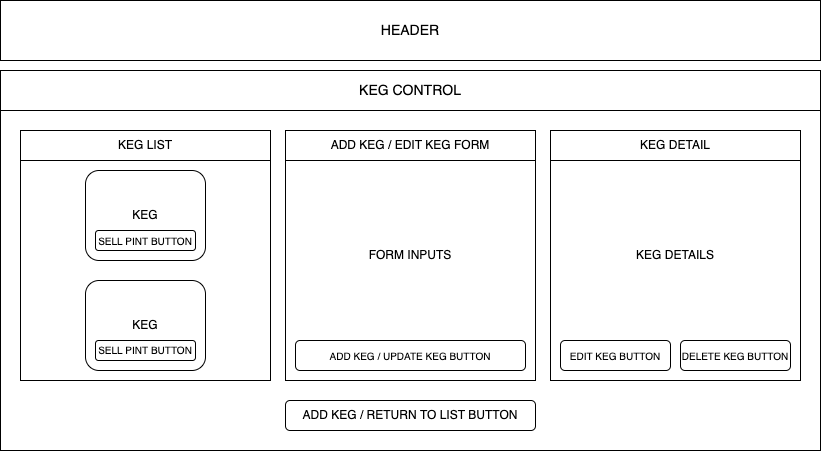

The diagram above was exported from draw.io. Its source (the exported page's mxGraphModel, read from the mxfile embedded in the PNG):
<mxGraphModel dx="1426" dy="674" grid="1" gridSize="10" guides="1" tooltips="1" connect="1" arrows="1" fold="1" page="1" pageScale="1" pageWidth="850" pageHeight="1100" math="0" shadow="0">
  <root>
    <mxCell id="0" />
    <mxCell id="1" parent="0" />
    <mxCell id="g8UT7c5kHLNeQYlBmfgH-1" value="" style="rounded=0;whiteSpace=wrap;html=1;" vertex="1" parent="1">
      <mxGeometry x="10" y="80" width="820" height="380" as="geometry" />
    </mxCell>
    <mxCell id="g8UT7c5kHLNeQYlBmfgH-2" value="&lt;font style=&quot;font-size: 14px&quot;&gt;HEADER&lt;/font&gt;" style="rounded=0;whiteSpace=wrap;html=1;" vertex="1" parent="1">
      <mxGeometry x="10" y="10" width="820" height="60" as="geometry" />
    </mxCell>
    <mxCell id="g8UT7c5kHLNeQYlBmfgH-4" value="&lt;font style=&quot;font-size: 14px&quot;&gt;KEG CONTROL&lt;/font&gt;" style="rounded=0;whiteSpace=wrap;html=1;" vertex="1" parent="1">
      <mxGeometry x="10" y="80" width="820" height="40" as="geometry" />
    </mxCell>
    <mxCell id="g8UT7c5kHLNeQYlBmfgH-6" value="" style="whiteSpace=wrap;html=1;aspect=fixed;" vertex="1" parent="1">
      <mxGeometry x="30" y="140" width="250" height="250" as="geometry" />
    </mxCell>
    <mxCell id="g8UT7c5kHLNeQYlBmfgH-8" value="FORM INPUTS" style="whiteSpace=wrap;html=1;aspect=fixed;" vertex="1" parent="1">
      <mxGeometry x="295" y="140" width="250" height="250" as="geometry" />
    </mxCell>
    <mxCell id="g8UT7c5kHLNeQYlBmfgH-9" value="KEG DETAILS" style="whiteSpace=wrap;html=1;aspect=fixed;" vertex="1" parent="1">
      <mxGeometry x="560" y="140" width="250" height="250" as="geometry" />
    </mxCell>
    <mxCell id="g8UT7c5kHLNeQYlBmfgH-10" value="KEG LIST" style="rounded=0;whiteSpace=wrap;html=1;" vertex="1" parent="1">
      <mxGeometry x="30" y="140" width="250" height="30" as="geometry" />
    </mxCell>
    <mxCell id="g8UT7c5kHLNeQYlBmfgH-11" value="KEG DETAIL" style="rounded=0;whiteSpace=wrap;html=1;" vertex="1" parent="1">
      <mxGeometry x="560" y="140" width="250" height="30" as="geometry" />
    </mxCell>
    <mxCell id="g8UT7c5kHLNeQYlBmfgH-12" value="ADD KEG / EDIT KEG FORM" style="rounded=0;whiteSpace=wrap;html=1;" vertex="1" parent="1">
      <mxGeometry x="295" y="140" width="250" height="30" as="geometry" />
    </mxCell>
    <mxCell id="g8UT7c5kHLNeQYlBmfgH-13" value="ADD KEG / RETURN TO LIST BUTTON" style="rounded=1;whiteSpace=wrap;html=1;" vertex="1" parent="1">
      <mxGeometry x="295" y="410" width="250" height="30" as="geometry" />
    </mxCell>
    <mxCell id="g8UT7c5kHLNeQYlBmfgH-14" value="KEG" style="rounded=1;whiteSpace=wrap;html=1;" vertex="1" parent="1">
      <mxGeometry x="95" y="180" width="120" height="90" as="geometry" />
    </mxCell>
    <mxCell id="g8UT7c5kHLNeQYlBmfgH-15" value="&lt;font style=&quot;font-size: 12px&quot;&gt;KEG&lt;/font&gt;" style="rounded=1;whiteSpace=wrap;html=1;" vertex="1" parent="1">
      <mxGeometry x="95" y="290" width="120" height="90" as="geometry" />
    </mxCell>
    <mxCell id="g8UT7c5kHLNeQYlBmfgH-16" value="&lt;font style=&quot;font-size: 10px&quot;&gt;SELL PINT BUTTON&lt;/font&gt;" style="rounded=1;whiteSpace=wrap;html=1;" vertex="1" parent="1">
      <mxGeometry x="105" y="350" width="100" height="20" as="geometry" />
    </mxCell>
    <mxCell id="g8UT7c5kHLNeQYlBmfgH-18" value="SELL PINT BUTTON" style="rounded=1;whiteSpace=wrap;html=1;fontSize=10;" vertex="1" parent="1">
      <mxGeometry x="105" y="240" width="100" height="20" as="geometry" />
    </mxCell>
    <mxCell id="g8UT7c5kHLNeQYlBmfgH-20" value="ADD KEG / UPDATE KEG BUTTON" style="rounded=1;whiteSpace=wrap;html=1;fontSize=10;" vertex="1" parent="1">
      <mxGeometry x="305" y="350" width="230" height="30" as="geometry" />
    </mxCell>
    <mxCell id="g8UT7c5kHLNeQYlBmfgH-21" value="EDIT KEG BUTTON" style="rounded=1;whiteSpace=wrap;html=1;fontSize=10;" vertex="1" parent="1">
      <mxGeometry x="570" y="350" width="110" height="30" as="geometry" />
    </mxCell>
    <mxCell id="g8UT7c5kHLNeQYlBmfgH-22" value="DELETE KEG BUTTON" style="rounded=1;whiteSpace=wrap;html=1;fontSize=10;" vertex="1" parent="1">
      <mxGeometry x="690" y="350" width="110" height="30" as="geometry" />
    </mxCell>
  </root>
</mxGraphModel>